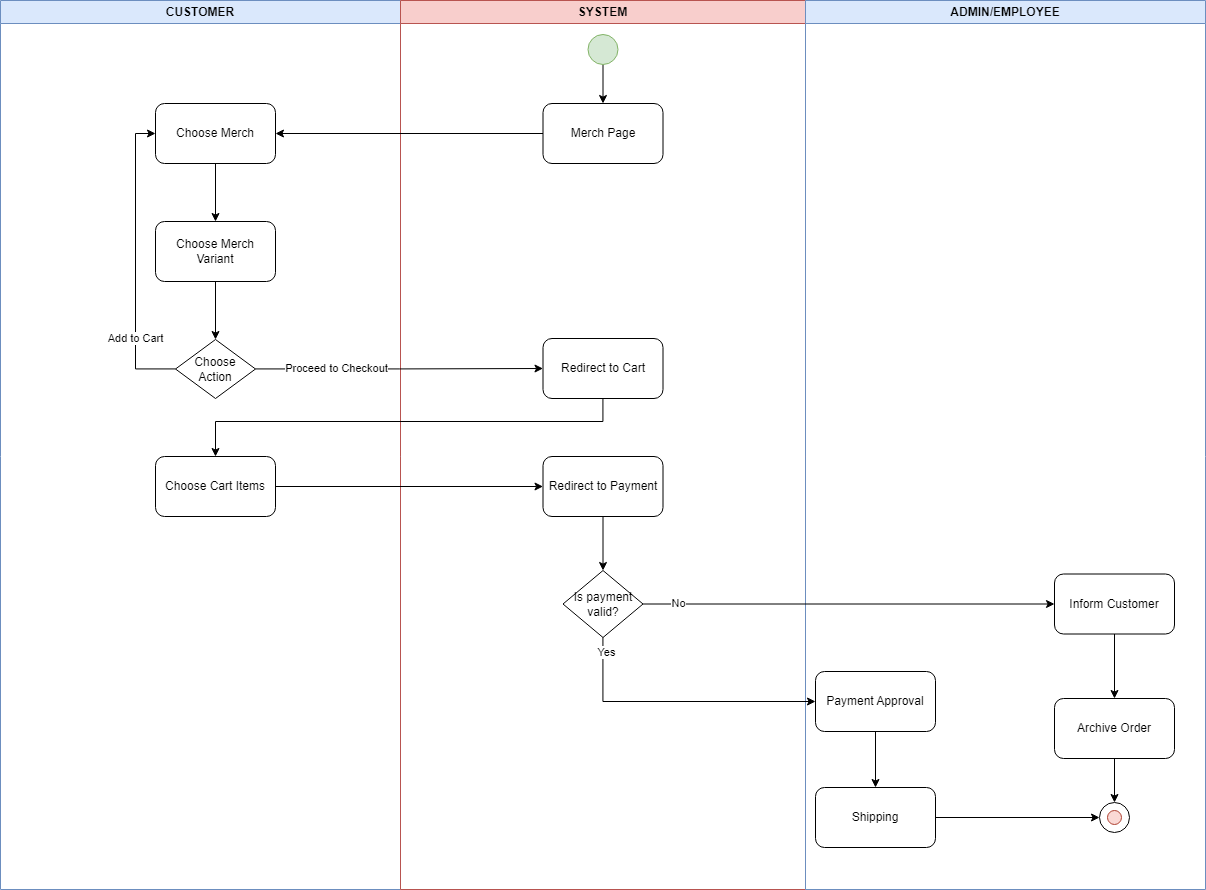

The diagram above was exported from draw.io. Its source (the exported page's mxGraphModel, read from the mxfile embedded in the PNG):
<mxGraphModel dx="1990" dy="1126" grid="0" gridSize="10" guides="1" tooltips="1" connect="1" arrows="1" fold="1" page="1" pageScale="1" pageWidth="1654" pageHeight="2336" math="0" shadow="0">
  <root>
    <mxCell id="0" />
    <mxCell id="1" parent="0" />
    <mxCell id="slLTUr0iZ5GD1GekThhv-1" value="CUSTOMER" style="swimlane;whiteSpace=wrap;html=1;labelBackgroundColor=none;fillColor=#dae8fc;strokeColor=#6c8ebf;" vertex="1" parent="1">
      <mxGeometry x="160" y="100" width="400" height="889" as="geometry" />
    </mxCell>
    <mxCell id="gx9GJRvOGQdoeB0Gfx0I-3" style="edgeStyle=orthogonalEdgeStyle;rounded=0;orthogonalLoop=1;jettySize=auto;html=1;" edge="1" parent="slLTUr0iZ5GD1GekThhv-1" source="HlfhkRwcSM1s2xo2I4eb-9" target="HlfhkRwcSM1s2xo2I4eb-11">
      <mxGeometry relative="1" as="geometry" />
    </mxCell>
    <mxCell id="HlfhkRwcSM1s2xo2I4eb-9" value="Choose Merch" style="rounded=1;whiteSpace=wrap;html=1;" vertex="1" parent="slLTUr0iZ5GD1GekThhv-1">
      <mxGeometry x="155" y="103" width="120" height="60" as="geometry" />
    </mxCell>
    <mxCell id="gx9GJRvOGQdoeB0Gfx0I-4" style="edgeStyle=orthogonalEdgeStyle;rounded=0;orthogonalLoop=1;jettySize=auto;html=1;entryX=0.5;entryY=0;entryDx=0;entryDy=0;" edge="1" parent="slLTUr0iZ5GD1GekThhv-1" source="HlfhkRwcSM1s2xo2I4eb-11" target="HlfhkRwcSM1s2xo2I4eb-16">
      <mxGeometry relative="1" as="geometry" />
    </mxCell>
    <mxCell id="HlfhkRwcSM1s2xo2I4eb-11" value="Choose Merch Variant" style="rounded=1;whiteSpace=wrap;html=1;" vertex="1" parent="slLTUr0iZ5GD1GekThhv-1">
      <mxGeometry x="155" y="221" width="120" height="60" as="geometry" />
    </mxCell>
    <mxCell id="gx9GJRvOGQdoeB0Gfx0I-15" style="edgeStyle=orthogonalEdgeStyle;rounded=0;orthogonalLoop=1;jettySize=auto;html=1;entryX=0;entryY=0.5;entryDx=0;entryDy=0;" edge="1" parent="slLTUr0iZ5GD1GekThhv-1" source="HlfhkRwcSM1s2xo2I4eb-16" target="HlfhkRwcSM1s2xo2I4eb-9">
      <mxGeometry relative="1" as="geometry">
        <Array as="points">
          <mxPoint x="135" y="369" />
          <mxPoint x="135" y="133" />
        </Array>
      </mxGeometry>
    </mxCell>
    <mxCell id="gx9GJRvOGQdoeB0Gfx0I-16" value="Add to Cart" style="edgeLabel;html=1;align=center;verticalAlign=middle;resizable=0;points=[];" vertex="1" connectable="0" parent="gx9GJRvOGQdoeB0Gfx0I-15">
      <mxGeometry x="-0.5205" y="1" relative="1" as="geometry">
        <mxPoint as="offset" />
      </mxGeometry>
    </mxCell>
    <mxCell id="HlfhkRwcSM1s2xo2I4eb-16" value="Choose&lt;div&gt;Action&lt;/div&gt;" style="rhombus;whiteSpace=wrap;html=1;" vertex="1" parent="slLTUr0iZ5GD1GekThhv-1">
      <mxGeometry x="175" y="339" width="80" height="59" as="geometry" />
    </mxCell>
    <mxCell id="HlfhkRwcSM1s2xo2I4eb-35" value="Choose Cart Items" style="rounded=1;whiteSpace=wrap;html=1;" vertex="1" parent="slLTUr0iZ5GD1GekThhv-1">
      <mxGeometry x="155" y="456" width="120" height="60" as="geometry" />
    </mxCell>
    <mxCell id="slLTUr0iZ5GD1GekThhv-36" value="SYSTEM" style="swimlane;whiteSpace=wrap;html=1;fillColor=#f8cecc;strokeColor=#b85450;" vertex="1" parent="1">
      <mxGeometry x="560" y="100" width="405" height="889" as="geometry" />
    </mxCell>
    <mxCell id="gx9GJRvOGQdoeB0Gfx0I-1" style="edgeStyle=orthogonalEdgeStyle;rounded=0;orthogonalLoop=1;jettySize=auto;html=1;exitX=0.5;exitY=1;exitDx=0;exitDy=0;entryX=0.5;entryY=0;entryDx=0;entryDy=0;" edge="1" parent="slLTUr0iZ5GD1GekThhv-36" source="HlfhkRwcSM1s2xo2I4eb-2" target="HlfhkRwcSM1s2xo2I4eb-7">
      <mxGeometry relative="1" as="geometry" />
    </mxCell>
    <mxCell id="HlfhkRwcSM1s2xo2I4eb-2" value="" style="ellipse;whiteSpace=wrap;html=1;aspect=fixed;fillColor=#d5e8d4;strokeColor=#82b366;" vertex="1" parent="slLTUr0iZ5GD1GekThhv-36">
      <mxGeometry x="187.5" y="34" width="30" height="30" as="geometry" />
    </mxCell>
    <mxCell id="HlfhkRwcSM1s2xo2I4eb-7" value="Merch Page" style="rounded=1;whiteSpace=wrap;html=1;" vertex="1" parent="slLTUr0iZ5GD1GekThhv-36">
      <mxGeometry x="142.5" y="103" width="120" height="60" as="geometry" />
    </mxCell>
    <mxCell id="HlfhkRwcSM1s2xo2I4eb-24" value="Redirect to Cart" style="rounded=1;whiteSpace=wrap;html=1;" vertex="1" parent="slLTUr0iZ5GD1GekThhv-36">
      <mxGeometry x="142.5" y="338" width="120" height="60" as="geometry" />
    </mxCell>
    <mxCell id="gx9GJRvOGQdoeB0Gfx0I-8" style="edgeStyle=orthogonalEdgeStyle;rounded=0;orthogonalLoop=1;jettySize=auto;html=1;entryX=0.5;entryY=0;entryDx=0;entryDy=0;" edge="1" parent="slLTUr0iZ5GD1GekThhv-36" source="HlfhkRwcSM1s2xo2I4eb-18" target="HlfhkRwcSM1s2xo2I4eb-29">
      <mxGeometry relative="1" as="geometry" />
    </mxCell>
    <mxCell id="HlfhkRwcSM1s2xo2I4eb-18" value="Redirect to Payment" style="rounded=1;whiteSpace=wrap;html=1;" vertex="1" parent="slLTUr0iZ5GD1GekThhv-36">
      <mxGeometry x="142.5" y="456" width="120" height="60" as="geometry" />
    </mxCell>
    <mxCell id="HlfhkRwcSM1s2xo2I4eb-29" value="Is payment valid?" style="rhombus;whiteSpace=wrap;html=1;" vertex="1" parent="slLTUr0iZ5GD1GekThhv-36">
      <mxGeometry x="162.5" y="570" width="80" height="67" as="geometry" />
    </mxCell>
    <mxCell id="HlfhkRwcSM1s2xo2I4eb-36" value="ADMIN/EMPLOYEE" style="swimlane;whiteSpace=wrap;html=1;labelBackgroundColor=none;fillColor=#dae8fc;strokeColor=#6c8ebf;" vertex="1" parent="1">
      <mxGeometry x="965" y="100" width="400" height="889" as="geometry" />
    </mxCell>
    <mxCell id="gx9GJRvOGQdoeB0Gfx0I-11" style="edgeStyle=orthogonalEdgeStyle;rounded=0;orthogonalLoop=1;jettySize=auto;html=1;entryX=0.5;entryY=0;entryDx=0;entryDy=0;" edge="1" parent="HlfhkRwcSM1s2xo2I4eb-36" source="HlfhkRwcSM1s2xo2I4eb-20" target="HlfhkRwcSM1s2xo2I4eb-22">
      <mxGeometry relative="1" as="geometry" />
    </mxCell>
    <mxCell id="HlfhkRwcSM1s2xo2I4eb-20" value="Payment Approval" style="rounded=1;whiteSpace=wrap;html=1;" vertex="1" parent="HlfhkRwcSM1s2xo2I4eb-36">
      <mxGeometry x="10" y="671" width="120" height="60" as="geometry" />
    </mxCell>
    <mxCell id="gx9GJRvOGQdoeB0Gfx0I-14" style="edgeStyle=orthogonalEdgeStyle;rounded=0;orthogonalLoop=1;jettySize=auto;html=1;entryX=0.5;entryY=0;entryDx=0;entryDy=0;" edge="1" parent="HlfhkRwcSM1s2xo2I4eb-36" source="HlfhkRwcSM1s2xo2I4eb-31" target="HlfhkRwcSM1s2xo2I4eb-33">
      <mxGeometry relative="1" as="geometry" />
    </mxCell>
    <mxCell id="HlfhkRwcSM1s2xo2I4eb-31" value="Inform Customer" style="rounded=1;whiteSpace=wrap;html=1;" vertex="1" parent="HlfhkRwcSM1s2xo2I4eb-36">
      <mxGeometry x="249" y="573.5" width="120" height="60" as="geometry" />
    </mxCell>
    <mxCell id="gx9GJRvOGQdoeB0Gfx0I-13" style="edgeStyle=orthogonalEdgeStyle;rounded=0;orthogonalLoop=1;jettySize=auto;html=1;entryX=0.5;entryY=0;entryDx=0;entryDy=0;" edge="1" parent="HlfhkRwcSM1s2xo2I4eb-36" source="HlfhkRwcSM1s2xo2I4eb-33" target="HlfhkRwcSM1s2xo2I4eb-4">
      <mxGeometry relative="1" as="geometry" />
    </mxCell>
    <mxCell id="HlfhkRwcSM1s2xo2I4eb-33" value="Archive Order" style="rounded=1;whiteSpace=wrap;html=1;" vertex="1" parent="HlfhkRwcSM1s2xo2I4eb-36">
      <mxGeometry x="249" y="698" width="120" height="60" as="geometry" />
    </mxCell>
    <mxCell id="gx9GJRvOGQdoeB0Gfx0I-12" style="edgeStyle=orthogonalEdgeStyle;rounded=0;orthogonalLoop=1;jettySize=auto;html=1;entryX=0;entryY=0.5;entryDx=0;entryDy=0;" edge="1" parent="HlfhkRwcSM1s2xo2I4eb-36" source="HlfhkRwcSM1s2xo2I4eb-22" target="HlfhkRwcSM1s2xo2I4eb-4">
      <mxGeometry relative="1" as="geometry" />
    </mxCell>
    <mxCell id="HlfhkRwcSM1s2xo2I4eb-22" value="Shipping" style="rounded=1;whiteSpace=wrap;html=1;" vertex="1" parent="HlfhkRwcSM1s2xo2I4eb-36">
      <mxGeometry x="10" y="787" width="120" height="60" as="geometry" />
    </mxCell>
    <mxCell id="HlfhkRwcSM1s2xo2I4eb-3" value="" style="group" connectable="0" vertex="1" parent="HlfhkRwcSM1s2xo2I4eb-36">
      <mxGeometry x="294" y="802" width="30" height="30" as="geometry" />
    </mxCell>
    <mxCell id="HlfhkRwcSM1s2xo2I4eb-4" value="" style="ellipse;whiteSpace=wrap;html=1;rounded=1;" vertex="1" parent="HlfhkRwcSM1s2xo2I4eb-3">
      <mxGeometry width="30" height="30" as="geometry" />
    </mxCell>
    <mxCell id="HlfhkRwcSM1s2xo2I4eb-5" value="" style="ellipse;whiteSpace=wrap;html=1;rounded=1;fillColor=#fad9d5;strokeColor=#ae4132;" vertex="1" parent="HlfhkRwcSM1s2xo2I4eb-3">
      <mxGeometry x="8" y="8" width="14" height="14" as="geometry" />
    </mxCell>
    <mxCell id="gx9GJRvOGQdoeB0Gfx0I-2" style="edgeStyle=orthogonalEdgeStyle;rounded=0;orthogonalLoop=1;jettySize=auto;html=1;entryX=1;entryY=0.5;entryDx=0;entryDy=0;" edge="1" parent="1" source="HlfhkRwcSM1s2xo2I4eb-7" target="HlfhkRwcSM1s2xo2I4eb-9">
      <mxGeometry relative="1" as="geometry" />
    </mxCell>
    <mxCell id="gx9GJRvOGQdoeB0Gfx0I-5" style="edgeStyle=orthogonalEdgeStyle;rounded=0;orthogonalLoop=1;jettySize=auto;html=1;entryX=0;entryY=0.5;entryDx=0;entryDy=0;" edge="1" parent="1" source="HlfhkRwcSM1s2xo2I4eb-16" target="HlfhkRwcSM1s2xo2I4eb-24">
      <mxGeometry relative="1" as="geometry" />
    </mxCell>
    <mxCell id="gx9GJRvOGQdoeB0Gfx0I-17" value="Proceed to Checkout" style="edgeLabel;html=1;align=center;verticalAlign=middle;resizable=0;points=[];" vertex="1" connectable="0" parent="gx9GJRvOGQdoeB0Gfx0I-5">
      <mxGeometry x="-0.7702" y="-3" relative="1" as="geometry">
        <mxPoint x="48" y="-4" as="offset" />
      </mxGeometry>
    </mxCell>
    <mxCell id="gx9GJRvOGQdoeB0Gfx0I-6" style="edgeStyle=orthogonalEdgeStyle;rounded=0;orthogonalLoop=1;jettySize=auto;html=1;" edge="1" parent="1" source="HlfhkRwcSM1s2xo2I4eb-24" target="HlfhkRwcSM1s2xo2I4eb-35">
      <mxGeometry relative="1" as="geometry">
        <Array as="points">
          <mxPoint x="763" y="521" />
          <mxPoint x="375" y="521" />
        </Array>
      </mxGeometry>
    </mxCell>
    <mxCell id="gx9GJRvOGQdoeB0Gfx0I-7" style="edgeStyle=orthogonalEdgeStyle;rounded=0;orthogonalLoop=1;jettySize=auto;html=1;entryX=0;entryY=0.5;entryDx=0;entryDy=0;" edge="1" parent="1" source="HlfhkRwcSM1s2xo2I4eb-35" target="HlfhkRwcSM1s2xo2I4eb-18">
      <mxGeometry relative="1" as="geometry" />
    </mxCell>
    <mxCell id="gx9GJRvOGQdoeB0Gfx0I-9" style="edgeStyle=orthogonalEdgeStyle;rounded=0;orthogonalLoop=1;jettySize=auto;html=1;entryX=0;entryY=0.5;entryDx=0;entryDy=0;" edge="1" parent="1" source="HlfhkRwcSM1s2xo2I4eb-29" target="HlfhkRwcSM1s2xo2I4eb-31">
      <mxGeometry relative="1" as="geometry" />
    </mxCell>
    <mxCell id="gx9GJRvOGQdoeB0Gfx0I-18" value="No" style="edgeLabel;html=1;align=center;verticalAlign=middle;resizable=0;points=[];" vertex="1" connectable="0" parent="gx9GJRvOGQdoeB0Gfx0I-9">
      <mxGeometry x="-0.8358" y="1" relative="1" as="geometry">
        <mxPoint as="offset" />
      </mxGeometry>
    </mxCell>
    <mxCell id="gx9GJRvOGQdoeB0Gfx0I-10" style="edgeStyle=orthogonalEdgeStyle;rounded=0;orthogonalLoop=1;jettySize=auto;html=1;entryX=0;entryY=0.5;entryDx=0;entryDy=0;" edge="1" parent="1" source="HlfhkRwcSM1s2xo2I4eb-29" target="HlfhkRwcSM1s2xo2I4eb-20">
      <mxGeometry relative="1" as="geometry">
        <Array as="points">
          <mxPoint x="763" y="801" />
        </Array>
      </mxGeometry>
    </mxCell>
    <mxCell id="gx9GJRvOGQdoeB0Gfx0I-19" value="Yes" style="edgeLabel;html=1;align=center;verticalAlign=middle;resizable=0;points=[];" vertex="1" connectable="0" parent="gx9GJRvOGQdoeB0Gfx0I-10">
      <mxGeometry x="-0.8926" y="3" relative="1" as="geometry">
        <mxPoint as="offset" />
      </mxGeometry>
    </mxCell>
  </root>
</mxGraphModel>